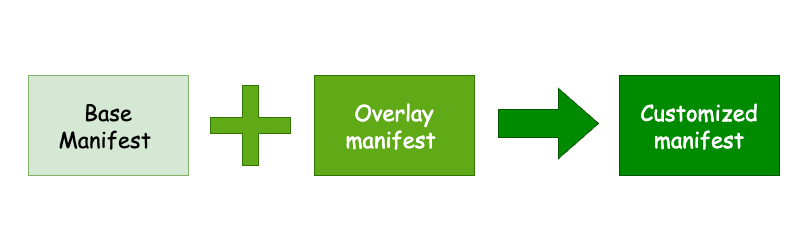

The diagram above was exported from draw.io. Its source (the exported page's mxGraphModel, read from the mxfile embedded in the PNG):
<mxGraphModel dx="1324" dy="753" grid="1" gridSize="10" guides="1" tooltips="1" connect="1" arrows="1" fold="1" page="1" pageScale="1" pageWidth="827" pageHeight="1169" math="0" shadow="0">
  <root>
    <mxCell id="0" />
    <mxCell id="1" parent="0" />
    <mxCell id="_GCjEZJIC8QFOlvpjcwy-6" value="" style="rounded=0;whiteSpace=wrap;html=1;strokeColor=none;fillColor=none;" vertex="1" parent="1">
      <mxGeometry x="60" y="175" width="800" height="250" as="geometry" />
    </mxCell>
    <mxCell id="_GCjEZJIC8QFOlvpjcwy-1" value="" style="shape=cross;whiteSpace=wrap;html=1;fillColor=#60a917;fontColor=#ffffff;strokeColor=#2D7600;" vertex="1" parent="1">
      <mxGeometry x="270" y="260" width="80" height="80" as="geometry" />
    </mxCell>
    <mxCell id="_GCjEZJIC8QFOlvpjcwy-2" value="&lt;font face=&quot;Comic Sans MS&quot; style=&quot;font-size: 22px;&quot;&gt;Base &lt;br&gt;Manifest&amp;nbsp;&lt;/font&gt;" style="rounded=0;whiteSpace=wrap;html=1;fillColor=#d5e8d4;strokeColor=#82b366;" vertex="1" parent="1">
      <mxGeometry x="88" y="250" width="160" height="100" as="geometry" />
    </mxCell>
    <mxCell id="_GCjEZJIC8QFOlvpjcwy-3" value="&lt;font style=&quot;font-size: 22px;&quot; face=&quot;Comic Sans MS&quot;&gt;Overlay manifest&amp;nbsp;&lt;/font&gt;" style="rounded=0;whiteSpace=wrap;html=1;fillColor=#60a917;fontColor=#ffffff;strokeColor=#2D7600;" vertex="1" parent="1">
      <mxGeometry x="374" y="250" width="160" height="100" as="geometry" />
    </mxCell>
    <mxCell id="_GCjEZJIC8QFOlvpjcwy-4" value="Customized manifest" style="rounded=0;whiteSpace=wrap;html=1;fontSize=22;fontFamily=Comic Sans MS;fillColor=#008a00;fontColor=#ffffff;strokeColor=#005700;" vertex="1" parent="1">
      <mxGeometry x="679" y="250" width="160" height="100" as="geometry" />
    </mxCell>
    <mxCell id="_GCjEZJIC8QFOlvpjcwy-5" value="" style="html=1;shadow=0;dashed=0;align=center;verticalAlign=middle;shape=mxgraph.arrows2.arrow;dy=0.6;dx=40;notch=0;fillColor=#008a00;fontColor=#ffffff;strokeColor=#005700;" vertex="1" parent="1">
      <mxGeometry x="558" y="263" width="100" height="70" as="geometry" />
    </mxCell>
  </root>
</mxGraphModel>